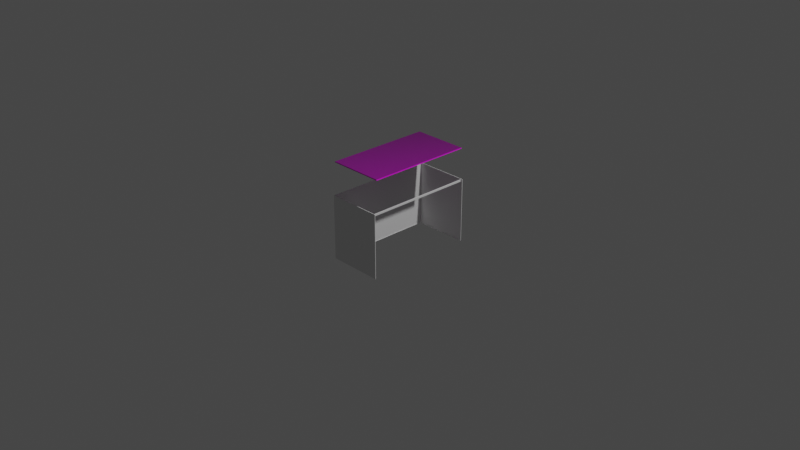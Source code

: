 # Source: Desk.blend  (saved by Blender 2.93.20; exported with 4.5.12 LTS)
import bpy
from mathutils import Matrix  # noqa: F401  (used for matrix-valued properties, if any)

bpy.ops.wm.read_factory_settings(use_empty=True)
scene = bpy.context.scene
scene.name = 'Scene'

# ---- collections
col_collection = bpy.data.collections.new('Collection'); scene.collection.children.link(col_collection)

# ---- images (referenced by path relative to the original .blend; pixels are not part of the script)
import os
ASSET_DIR = os.environ.get("B2B_ASSET_DIR", "")  # directory of the original .blend (textures are referenced by path, not embedded)
HERE = os.path.dirname(os.path.abspath(__file__))  # packed textures are extracted next to this script under _unpacked/

def load_image(name, relpath, width, height, colorspace="sRGB"):
    """Load a texture the original file referenced (path relative to the .blend, or extracted next to this script)."""
    p = next((c for c in (os.path.join(HERE, relpath), os.path.join(ASSET_DIR, relpath)) if relpath and os.path.exists(c)), "")
    if p:
        img = bpy.data.images.load(p, check_existing=True)
        img.name = name
    else:  # same state as the original file: an image datablock whose file is absent (Cycles renders it pink)
        img = bpy.data.images.new(name, width, height)
        img.source = "FILE"
        img.filepath = "//" + (relpath or name)
    img.colorspace_settings.name = colorspace
    return img
img_wood051_1k_color_jpg = load_image('Wood051_1K_Color.jpg', 'Wood051_1K_Color.jpg', 1024, 1024, 'sRGB')
img_wood051_1k_roughness_jpg = load_image('Wood051_1K_Roughness.jpg', 'Wood051_1K_Roughness.jpg', 1024, 1024, 'sRGB')
img_wood051_1k_normaldx_jpg = load_image('Wood051_1K_NormalDX.jpg', 'Wood051_1K_NormalDX.jpg', 1024, 1024, 'sRGB')

# ---- materials (node trees are filled in below, after node groups)
mat_wood = bpy.data.materials.new('wood')
mat_wood.alpha_threshold = 0.0
mat_wood.use_transparent_shadow = False
mat_wood.line_color = (0.0, 0.0, 0.0, 1.0)

# ---- material node trees
mat_wood.use_nodes = True; mat_wood.node_tree.nodes.clear()
_N = mat_wood.node_tree.nodes; _L = mat_wood.node_tree.links
n0 = _N.new('ShaderNodeOutputMaterial'); n0.name = 'マテリアル出力'; n0.location = (300, 0)
n1 = _N.new('ShaderNodeBsdfPrincipled'); n1.name = 'Wood'; n1.location = (0, 0)
n1.inputs[3].default_value = 1.45
n1.inputs[13].default_value = 1.0
n1.inputs[27].default_value = (0.0, 0.0, 0.0, 1.0)
n1.inputs[28].default_value = 1.0
n2 = _N.new('ShaderNodeTexCoord'); n2.name = 'テクスチャ座標'; n2.location = (-1123, -94)
n3 = _N.new('ShaderNodeTexImage'); n3.name = '画像テクスチャ'; n3.location = (-529, 138)
n3.image = img_wood051_1k_color_jpg
n4 = _N.new('ShaderNodeTexImage'); n4.name = '画像テクスチャ.002'; n4.location = (-517, -164)
n4.image = img_wood051_1k_roughness_jpg
n5 = _N.new('ShaderNodeMapping'); n5.name = 'マッピング'; n5.location = (-905, -85)
n5.inputs[3].default_value = (4.0, 3.0, 1.0)
n6 = _N.new('ShaderNodeNormalMap'); n6.name = 'ノーマルマップ'; n6.location = (-228, -533)
n7 = _N.new('ShaderNodeTexImage'); n7.name = '画像テクスチャ.001'; n7.location = (-528, -469)
n7.image = img_wood051_1k_normaldx_jpg
_L.new(n1.outputs[0], n0.inputs[0])
_L.new(n3.outputs[0], n1.inputs[0])
_L.new(n6.outputs[0], n1.inputs[5])
_L.new(n7.outputs[0], n6.inputs[1])
_L.new(n4.outputs[0], n1.inputs[2])
_L.new(n2.outputs[2], n5.inputs[0])
_L.new(n5.outputs[0], n3.inputs[0])
_L.new(n5.outputs[0], n4.inputs[0])
_L.new(n5.outputs[0], n7.inputs[0])
n0.is_active_output = True

# ---- world
world_world = bpy.data.worlds.new('World'); scene.world = world_world
world_world.use_nodes = True; world_world.node_tree.nodes.clear()
_N = world_world.node_tree.nodes; _L = world_world.node_tree.links
n0 = _N.new('ShaderNodeOutputWorld'); n0.name = 'World Output'; n0.location = (300, 300)
n1 = _N.new('ShaderNodeBackground'); n1.name = 'Background'; n1.location = (10, 300)
n1.inputs[0].default_value = (0.05088, 0.05088, 0.05088, 1.0)
_L.new(n1.outputs[0], n0.inputs[0])
n0.is_active_output = True
world_world.color = (0.05088, 0.05088, 0.05088)
world_world.use_sun_shadow = False
world_world.sun_shadow_jitter_overblur = 0.0

# ---- cameras
cam_camera = bpy.data.cameras.new('Camera')
cam_camera.clip_end = 100.0
cam_camera.ortho_scale = 7.314

# ---- lights
light_light = bpy.data.lights.new('Light', 'POINT')
light_light.transmission_factor = 0.0
light_light.energy = 1000.0
light_light.shadow_soft_size = 0.1
light_light.shadow_maximum_resolution = 0.006
light_light.use_absolute_resolution = True

# ---- meshes
me_x = bpy.data.meshes.new('立方体')
me_x.from_pydata([(-0.3, -0.573, 0.695), (-0.3, -0.573, 0.705), (-0.3, 0.573, 0.695), (-0.3, 0.573, 0.705), (0.3, -0.573, 0.695), (0.3, -0.573, 0.705), (0.3, 0.573, 0.695), (0.3, 0.573, 0.705)], [], [(0, 1, 3, 2), (2, 3, 7, 6), (6, 7, 5, 4), (4, 5, 1, 0), (2, 6, 4, 0), (7, 3, 1, 5)])
_uv = me_x.uv_layers.new(name='UVマップ')
_uv.uv.foreach_set('vector', [0.375, 0.0, 0.625, 0.0, 0.625, 0.25, 0.375, 0.25, 0.375, 0.25, 0.625, 0.25, 0.625, 0.5, 0.375, 0.5, 0.375, 0.5, 0.625, 0.5, 0.625, 0.75, 0.375, 0.75, 0.375, 0.75, 0.625, 0.75, 0.625, 1.0, 0.375, 1.0, 0.125, 0.5, 0.375, 0.5, 0.375, 0.75, 0.125, 0.75, 0.625, 0.5, 0.875, 0.5, 0.875, 0.75, 0.625, 0.75])
me_x.materials.append(mat_wood)
me_x.use_remesh_fix_poles = True
me_x.use_remesh_preserve_attributes = False
me_x.update()
me_001 = bpy.data.meshes.new('立方体.001')
me_001.from_pydata([(-0.3, -0.6, -0.35), (-0.3, -0.6, 0.35), (-0.3, 0.6, -0.35), (-0.3, 0.6, 0.35), (0.3, -0.6, -0.35), (0.3, -0.6, 0.35), (0.3, 0.6, -0.35), (0.3, 0.6, 0.35), (-0.3, -0.595, -0.35), (-0.3, -0.595, 0.35), (0.3, -0.595, -0.35), (0.3, -0.595, 0.35), (-0.3, 0.595, 0.35), (0.3, 0.595, -0.35), (-0.3, 0.595, -0.35), (0.3, 0.595, 0.35), (-0.295, 0.6, -0.35), (-0.295, 0.6, 0.35), (-0.295, -0.6, -0.35), (-0.295, -0.6, 0.35), (0.3, 0.595, -0.34), (-0.295, -0.595, -0.35), (-0.295, 0.595, -0.35), (-0.295, 0.595, 0.35), (-0.3, -0.6, 0.34), (-0.3, 0.6, 0.34), (0.3, 0.6, 0.34), (0.3, -0.6, 0.34), (0.3, -0.595, 0.34), (-0.3, -0.595, 0.34), (0.3, 0.595, 0.34), (-0.3, 0.595, 0.34), (-0.295, -0.6, 0.34), (-0.295, 0.6, 0.34), (-0.3, 0.6, 0.32), (0.3, 0.6, 0.32), (0.3, -0.6, 0.32), (0.3, -0.595, 0.32), (-0.3, -0.595, 0.32), (0.3, 0.595, 0.32), (-0.3, 0.595, 0.32), (-0.295, -0.6, 0.32), (-0.295, 0.6, 0.32), (-0.3, -0.6, 0.32), (-0.3, 0.6, -0.34), (0.3, 0.6, -0.34), (-0.295, 0.6, -0.34), (0.3, 0.6, 0.35), (0.3, 0.595, 0.35), (0.3, 0.6, 0.34), (0.3, 0.595, 0.34), (0.3, 0.6, 0.35), (0.3, 0.595, 0.35), (0.3, 0.6, 0.34), (0.3, 0.595, 0.34), (-0.3, 0.6, 0.35), (-0.3, 0.595, 0.35), (-0.3, 0.6, 0.34), (-0.3, 0.595, 0.34), (0.3, 0.6, 0.35), (0.3, 0.595, 0.35), (0.3, 0.6, 0.34), (0.3, 0.595, 0.34), (-0.3, 0.6, 0.35), (-0.3, 0.595, 0.35), (-0.3, 0.6, 0.34), (-0.3, 0.595, 0.34), (0.3, 0.6, 0.35), (0.3, 0.595, 0.35), (0.3, 0.6, 0.34), (0.3, 0.595, 0.34), (-0.3, 0.595, -0.34), (0.3, -0.6, -0.34), (-0.3, -0.6, -0.34), (-0.295, -0.6, -0.34), (0.3, -0.595, -0.34), (-0.3, -0.595, -0.34), (0.3, 0.595, 0.34), (0.28, 0.5953, 0.32), (0.28, 0.595, 0.32), (0.28, -0.595, 0.34), (0.28, 0.6, 0.34), (0.28, -0.6, 0.34), (0.28, 0.595, 0.34), (0.27, 0.595, 0.34), (0.27, -0.595, 0.34), (0.27, 0.595, 0.32), (0.27, -0.595, 0.32), (0.27, 0.6, 0.34), (0.27, -0.6, 0.34), (0.28, -0.595, 0.32), (0.27, 0.5955, 0.32)], [(12, 23), (87, 38), (34, 91), (65, 24), (91, 84), (43, 34), (78, 39), (37, 90), (86, 40), (91, 78), (83, 82), (78, 83), (84, 89), (39, 79)], [(25, 31, 58, 57), (33, 17, 7, 26), (28, 11, 5, 27), (32, 19, 1, 24), (21, 10, 4, 18), (64, 68, 70, 77, 83, 84, 66), (24, 1, 9, 29), (15, 30, 50, 48), (16, 6, 13, 22), (64, 63, 67, 68), (29, 9, 12, 31), (47, 48, 52, 51), (2, 16, 22, 14), (14, 22, 21, 8), (8, 21, 18, 0), (27, 5, 19, 32), (25, 3, 17, 33), (34, 25, 33, 42), (36, 27, 32, 41), (38, 29, 31, 40), (35, 26, 30, 39), (43, 24, 29, 38), (11, 9, 1, 5), (41, 32, 24, 43), (37, 28, 27, 36), (42, 33, 26, 35), (40, 31, 25, 34), (14, 71, 44, 2), (16, 46, 45, 6), (10, 75, 72, 4), (18, 74, 73, 0), (0, 73, 76, 8), (6, 45, 20, 13), (8, 76, 38, 40, 71, 14), (4, 72, 74, 18), (2, 44, 46, 16), (46, 44, 34, 42), (45, 46, 42, 35), (26, 7, 47, 49), (30, 26, 49, 50), (7, 15, 48, 47), (52, 54, 62, 60), (48, 50, 54, 52), (50, 49, 53, 54), (49, 47, 51, 53), (57, 58, 66, 65), (61, 59, 67, 69), (51, 52, 60, 59), (12, 3, 55, 56), (54, 53, 61, 62), (53, 51, 59, 61), (31, 12, 56, 58), (3, 25, 57, 55), (66, 64, 63, 65), (69, 67, 68, 70), (55, 57, 65, 63), (60, 62, 70, 68), (59, 60, 68, 67), (58, 56, 64, 66), (56, 55, 63, 64), (62, 61, 69, 70), (66, 84, 83, 77, 70, 69, 81, 88, 65), (85, 29, 24, 89), (20, 45, 35, 39), (44, 71, 40, 34), (13, 20, 71, 14), (44, 45, 20, 71), (73, 74, 41, 43), (74, 72, 36, 41), (72, 75, 37, 36), (76, 73, 43, 38), (10, 75, 76, 8), (72, 73, 76, 75), (79, 90, 80, 83), (11, 9, 29, 28), (90, 79, 86, 87), (86, 84, 85, 87), (28, 80, 82, 27), (81, 82, 89, 88), (80, 85, 89, 82)])
_uv = me_001.uv_layers.new(name='UVマップ')
_uv.uv.foreach_set('vector', [0.6125, 0.25, 0.6125, 0.2381, 0.6125, 0.2381, 0.6125, 0.25, 0.6125, 0.275, 0.625, 0.275, 0.625, 0.5, 0.6125, 0.5, 0.6125, 0.7375, 0.625, 0.7375, 0.625, 0.75, 0.6125, 0.75, 0.6125, 0.975, 0.625, 0.975, 0.625, 1.0, 0.6125, 1.0, 0.15, 0.7375, 0.375, 0.7375, 0.375, 0.75, 0.15, 0.75, 0.0, 0.0, 0.0, 0.0, 0.0, 0.0, 0.0, 0.0, 0.0, 0.0, 0.0, 0.0, 0.0, 0.0, 0.6125, 0.0, 0.625, 0.0, 0.625, 0.0125, 0.6125, 0.0125, 0.0, 0.0, 0.0, 0.0, 0.0, 0.0, 0.0, 0.0, 0.15, 0.5, 0.375, 0.5, 0.375, 0.5119, 0.15, 0.5119, 0.625, 0.2381, 0.625, 0.25, 0.625, 0.5, 0.625, 0.5119, 0.6125, 0.0125, 0.625, 0.0125, 0.625, 0.2381, 0.6125, 0.2381, 0.0, 0.0, 0.0, 0.0, 0.0, 0.0, 0.0, 0.0, 0.125, 0.5, 0.15, 0.5, 0.15, 0.5119, 0.125, 0.5119, 0.125, 0.5119, 0.15, 0.5119, 0.15, 0.7375, 0.125, 0.7375, 0.125, 0.7375, 0.15, 0.7375, 0.15, 0.75, 0.125, 0.75, 0.6125, 0.75, 0.625, 0.75, 0.625, 0.975, 0.6125, 0.975, 0.6125, 0.25, 0.625, 0.25, 0.625, 0.275, 0.6125, 0.275, 0.6006, 0.25, 0.6125, 0.25, 0.6125, 0.275, 0.6006, 0.275, 0.6006, 0.75, 0.6125, 0.75, 0.6125, 0.975, 0.6006, 0.975, 0.6006, 0.0125, 0.6125, 0.0125, 0.6125, 0.2381, 0.6006, 0.2381, 0.6006, 0.5, 0.6125, 0.5, 0.6125, 0.5119, 0.6006, 0.5119, 0.6006, 0.0, 0.6125, 0.0, 0.6125, 0.0125, 0.6006, 0.0125, 0.625, 0.7375, 0.625, 0.0125, 0.625, 0.0, 0.625, 0.75, 0.6006, 0.975, 0.6125, 0.975, 0.6125, 1.0, 0.6006, 1.0, 0.6006, 0.7375, 0.6125, 0.7375, 0.6125, 0.75, 0.6006, 0.75, 0.6006, 0.275, 0.6125, 0.275, 0.6125, 0.5, 0.6006, 0.5, 0.6006, 0.2381, 0.6125, 0.2381, 0.6125, 0.25, 0.6006, 0.25, 0.375, 0.2381, 0.3784, 0.2381, 0.3804, 0.25, 0.375, 0.25, 0.375, 0.275, 0.3804, 0.275, 0.3818, 0.5, 0.375, 0.5, 0.375, 0.7375, 0.3782, 0.7375, 0.3801, 0.75, 0.375, 0.75, 0.375, 0.975, 0.3794, 0.975, 0.3794, 1.0, 0.375, 1.0, 0.375, 0.0, 0.3794, 0.0, 0.3784, 0.0125, 0.375, 0.0125, 0.375, 0.5, 0.3818, 0.5, 0.3784, 0.5119, 0.375, 0.5119, 0.375, 0.0125, 0.3784, 0.0125, 0.6006, 0.0125, 0.6006, 0.2381, 0.3784, 0.2381, 0.375, 0.2381, 0.375, 0.75, 0.3801, 0.75, 0.3794, 0.975, 0.375, 0.975, 0.375, 0.25, 0.3804, 0.25, 0.3804, 0.275, 0.375, 0.275, 0.3804, 0.275, 0.3804, 0.25, 0.6006, 0.25, 0.6006, 0.275, 0.3818, 0.5, 0.3804, 0.275, 0.6006, 0.275, 0.6006, 0.5, 0.6125, 0.5, 0.625, 0.5, 0.625, 0.5, 0.6125, 0.5, 0.6125, 0.5119, 0.6125, 0.5, 0.6125, 0.5, 0.6125, 0.5119, 0.0, 0.0, 0.0, 0.0, 0.0, 0.0, 0.0, 0.0, 0.0, 0.0, 0.0, 0.0, 0.0, 0.0, 0.0, 0.0, 0.0, 0.0, 0.0, 0.0, 0.0, 0.0, 0.0, 0.0, 0.6125, 0.5119, 0.6125, 0.5, 0.6125, 0.5, 0.6125, 0.5119, 0.6125, 0.5, 0.625, 0.5, 0.625, 0.5, 0.6125, 0.5, 0.6125, 0.25, 0.6125, 0.2381, 0.6125, 0.2381, 0.6125, 0.25, 0.6125, 0.5, 0.625, 0.5, 0.625, 0.5, 0.6125, 0.5, 0.0, 0.0, 0.0, 0.0, 0.0, 0.0, 0.0, 0.0, 0.875, 0.5119, 0.875, 0.5, 0.875, 0.5, 0.875, 0.5119, 0.6125, 0.5119, 0.6125, 0.5, 0.6125, 0.5, 0.6125, 0.5119, 0.6125, 0.5, 0.625, 0.5, 0.625, 0.5, 0.6125, 0.5, 0.6125, 0.2381, 0.625, 0.2381, 0.625, 0.2381, 0.6125, 0.2381, 0.625, 0.25, 0.6125, 0.25, 0.6125, 0.25, 0.625, 0.25, 0.6125, 0.2381, 0.625, 0.2381, 0.625, 0.25, 0.6125, 0.25, 0.6125, 0.5, 0.625, 0.5, 0.625, 0.5119, 0.6125, 0.5119, 0.625, 0.25, 0.6125, 0.25, 0.6125, 0.25, 0.625, 0.25, 0.0, 0.0, 0.0, 0.0, 0.0, 0.0, 0.0, 0.0, 0.0, 0.0, 0.0, 0.0, 0.0, 0.0, 0.0, 0.0, 0.6125, 0.2381, 0.625, 0.2381, 0.625, 0.2381, 0.6125, 0.2381, 0.875, 0.5119, 0.875, 0.5, 0.875, 0.5, 0.875, 0.5119, 0.6125, 0.5119, 0.6125, 0.5, 0.6125, 0.5, 0.6125, 0.5119, 0.0, 0.0, 0.0, 0.0, 0.0, 0.0, 0.0, 0.0, 0.0, 0.0, 0.0, 0.0, 0.0, 0.0, 0.0, 0.0, 0.0, 0.0, 0.0, 0.0, 0.0, 0.0, 0.0, 0.0, 0.0, 0.0, 0.3784, 0.5119, 0.3818, 0.5, 0.6006, 0.5, 0.6006, 0.5119, 0.3804, 0.25, 0.3784, 0.2381, 0.6006, 0.2381, 0.6006, 0.25, 0.375, 0.5119, 0.3784, 0.5119, 0.3784, 0.2381, 0.375, 0.2381, 0.0, 0.0, 0.0, 0.0, 0.0, 0.0, 0.0, 0.0, 0.3794, 1.0, 0.3794, 0.975, 0.6006, 0.975, 0.6006, 1.0, 0.3794, 0.975, 0.3801, 0.75, 0.6006, 0.75, 0.6006, 0.975, 0.3801, 0.75, 0.3782, 0.7375, 0.6006, 0.7375, 0.6006, 0.75, 0.3784, 0.0125, 0.3794, 0.0, 0.6006, 0.0, 0.6006, 0.0125, 0.375, 0.7375, 0.3782, 0.7375, 0.3784, 0.0125, 0.375, 0.0125, 0.0, 0.0, 0.0, 0.0, 0.0, 0.0, 0.0, 0.0, 0.0, 0.0, 0.0, 0.0, 0.0, 0.0, 0.0, 0.0, 0.625, 0.7375, 0.625, 0.0125, 0.6125, 0.0125, 0.6125, 0.7375, 0.0, 0.0, 0.0, 0.0, 0.0, 0.0, 0.0, 0.0, 0.0, 0.0, 0.0, 0.0, 0.0, 0.0, 0.0, 0.0, 0.0, 0.0, 0.0, 0.0, 0.0, 0.0, 0.0, 0.0, 0.0, 0.0, 0.0, 0.0, 0.0, 0.0, 0.0, 0.0, 0.0, 0.0, 0.0, 0.0, 0.0, 0.0, 0.0, 0.0])
me_001.use_remesh_fix_poles = True
me_001.use_remesh_preserve_attributes = False
me_001.update()

# ---- objects
ob_light = bpy.data.objects.new('Light', light_light)
ob_camera = bpy.data.objects.new('Camera', cam_camera)
ob_board = bpy.data.objects.new('Board', me_x)
ob_legs = bpy.data.objects.new('Legs', me_001)

# ---- transforms, parenting, visibility, modifiers, constraints
ob_light.location = (4.076, 1.005, 5.904)
ob_light.rotation_euler = (0.6503, 0.05522, 1.866)
ob_light.lock_rotations_4d = False
ob_light.empty_display_type = 'ARROWS'
ob_light.color = (0.0, 0.0, 0.0, 0.0)
ob_light.lineart.crease_threshold = 0.0
ob_camera.location = (7.359, -6.926, 4.958)
ob_camera.rotation_euler = (1.109, 0.0, 0.8149)
ob_camera.lock_rotations_4d = False
ob_camera.empty_display_type = 'ARROWS'
ob_camera.color = (0.0, 0.0, 0.0, 0.0)
ob_camera.display_type = 'WIRE'
ob_camera.lineart.crease_threshold = 0.0
ob_board.location = (0.0, 0.0, 0.0)
ob_legs.location = (0.0, 0.0, 0.0)

# ---- collection membership
col_collection.objects.link(ob_light)
col_collection.objects.link(ob_camera)
col_collection.objects.link(ob_board)
col_collection.objects.link(ob_legs)

# ---- scene / render settings (as saved in the file)
scene.camera = ob_camera
scene.frame_start = 1; scene.frame_end = 250; scene.frame_set(1)
scene.render.engine = 'BLENDER_EEVEE_NEXT'
scene.cycles.use_denoising = False
scene.cycles.samples = 128
scene.cycles.sampling_pattern = 'TABULATED_SOBOL'
scene.cycles.use_adaptive_sampling = False
scene.cycles.use_light_tree = False
scene.view_settings.view_transform = 'Filmic'
bpy.context.view_layer.update()
